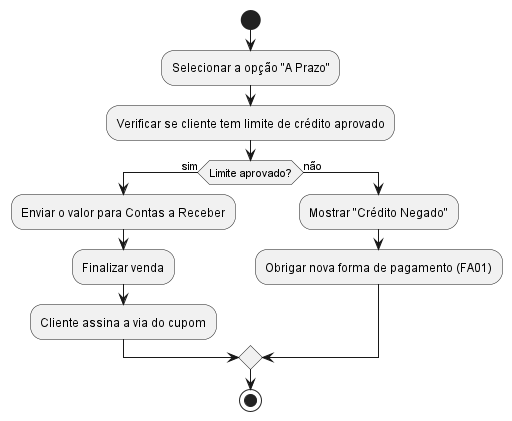

The diagram above was rendered by PlantUML. Its source (embedded in the PNG):
@startuml uc06_vender_a_prazo
start
:Selecionar a opção "A Prazo";
:Verificar se cliente tem limite de crédito aprovado;
if (Limite aprovado?) then (sim)
  :Enviar o valor para Contas a Receber;
  :Finalizar venda;
  :Cliente assina a via do cupom;
else (não)
  :Mostrar "Crédito Negado";
  :Obrigar nova forma de pagamento (FA01);
endif
stop
@enduml